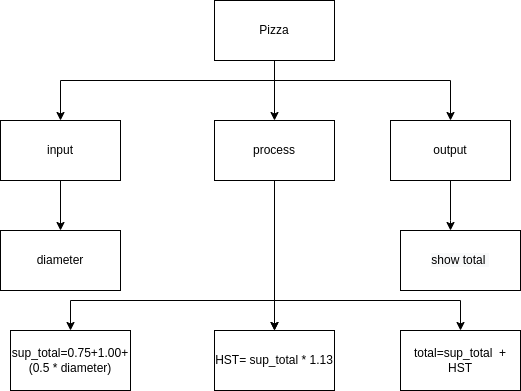

The diagram above was exported from draw.io. Its source (the exported page's mxGraphModel, read from the mxfile embedded in the PNG):
<mxGraphModel dx="1074" dy="692" grid="1" gridSize="10" guides="1" tooltips="1" connect="1" arrows="1" fold="1" page="1" pageScale="1" pageWidth="827" pageHeight="1169" math="0" shadow="0">
  <root>
    <mxCell id="0" />
    <mxCell id="1" parent="0" />
    <mxCell id="e0o0dTvYlsG1FHp95-Yg-6" style="edgeStyle=orthogonalEdgeStyle;rounded=0;html=1;entryX=0.5;entryY=0;entryDx=0;entryDy=0;" parent="1" source="e0o0dTvYlsG1FHp95-Yg-9" target="e0o0dTvYlsG1FHp95-Yg-13" edge="1">
      <mxGeometry relative="1" as="geometry" />
    </mxCell>
    <mxCell id="e0o0dTvYlsG1FHp95-Yg-7" style="edgeStyle=orthogonalEdgeStyle;rounded=0;html=1;" parent="1" source="e0o0dTvYlsG1FHp95-Yg-9" target="e0o0dTvYlsG1FHp95-Yg-11" edge="1">
      <mxGeometry relative="1" as="geometry">
        <Array as="points">
          <mxPoint x="414" y="170" />
          <mxPoint x="200" y="170" />
        </Array>
      </mxGeometry>
    </mxCell>
    <mxCell id="e0o0dTvYlsG1FHp95-Yg-8" style="edgeStyle=orthogonalEdgeStyle;rounded=0;html=1;" parent="1" source="e0o0dTvYlsG1FHp95-Yg-9" target="e0o0dTvYlsG1FHp95-Yg-15" edge="1">
      <mxGeometry relative="1" as="geometry">
        <Array as="points">
          <mxPoint x="414" y="170" />
          <mxPoint x="590" y="170" />
        </Array>
      </mxGeometry>
    </mxCell>
    <mxCell id="e0o0dTvYlsG1FHp95-Yg-9" value="Pizza" style="rounded=0;whiteSpace=wrap;html=1;" parent="1" vertex="1">
      <mxGeometry x="354" y="90" width="120" height="60" as="geometry" />
    </mxCell>
    <mxCell id="e0o0dTvYlsG1FHp95-Yg-10" style="edgeStyle=orthogonalEdgeStyle;rounded=0;html=1;entryX=0.5;entryY=0;entryDx=0;entryDy=0;" parent="1" source="e0o0dTvYlsG1FHp95-Yg-11" edge="1">
      <mxGeometry relative="1" as="geometry">
        <mxPoint x="200" y="320" as="targetPoint" />
      </mxGeometry>
    </mxCell>
    <mxCell id="e0o0dTvYlsG1FHp95-Yg-11" value="input&lt;br&gt;" style="rounded=0;whiteSpace=wrap;html=1;" parent="1" vertex="1">
      <mxGeometry x="140" y="210" width="120" height="60" as="geometry" />
    </mxCell>
    <mxCell id="e0o0dTvYlsG1FHp95-Yg-12" style="edgeStyle=orthogonalEdgeStyle;rounded=0;html=1;entryX=0.5;entryY=0;entryDx=0;entryDy=0;" parent="1" source="e0o0dTvYlsG1FHp95-Yg-13" target="e0o0dTvYlsG1FHp95-Yg-20" edge="1">
      <mxGeometry relative="1" as="geometry">
        <mxPoint x="414" y="410" as="targetPoint" />
        <Array as="points" />
      </mxGeometry>
    </mxCell>
    <mxCell id="2zvJYEH906dn6IIab35U-1" style="edgeStyle=orthogonalEdgeStyle;html=1;entryX=0.5;entryY=0;entryDx=0;entryDy=0;rounded=0;" edge="1" parent="1" source="e0o0dTvYlsG1FHp95-Yg-13" target="e0o0dTvYlsG1FHp95-Yg-19">
      <mxGeometry relative="1" as="geometry">
        <Array as="points">
          <mxPoint x="414" y="390" />
          <mxPoint x="210" y="390" />
        </Array>
      </mxGeometry>
    </mxCell>
    <mxCell id="2zvJYEH906dn6IIab35U-4" style="edgeStyle=orthogonalEdgeStyle;rounded=0;html=1;" edge="1" parent="1" source="e0o0dTvYlsG1FHp95-Yg-13" target="e0o0dTvYlsG1FHp95-Yg-21">
      <mxGeometry relative="1" as="geometry">
        <Array as="points">
          <mxPoint x="414" y="390" />
          <mxPoint x="600" y="390" />
        </Array>
      </mxGeometry>
    </mxCell>
    <mxCell id="2zvJYEH906dn6IIab35U-5" style="edgeStyle=orthogonalEdgeStyle;rounded=0;html=1;entryX=0.5;entryY=0;entryDx=0;entryDy=0;" edge="1" parent="1" source="e0o0dTvYlsG1FHp95-Yg-13" target="e0o0dTvYlsG1FHp95-Yg-20">
      <mxGeometry relative="1" as="geometry" />
    </mxCell>
    <mxCell id="e0o0dTvYlsG1FHp95-Yg-13" value="process" style="rounded=0;whiteSpace=wrap;html=1;" parent="1" vertex="1">
      <mxGeometry x="354" y="210" width="120" height="60" as="geometry" />
    </mxCell>
    <mxCell id="e0o0dTvYlsG1FHp95-Yg-14" style="edgeStyle=orthogonalEdgeStyle;rounded=0;html=1;" parent="1" source="e0o0dTvYlsG1FHp95-Yg-15" edge="1">
      <mxGeometry relative="1" as="geometry">
        <Array as="points">
          <mxPoint x="590" y="310" />
          <mxPoint x="590" y="310" />
        </Array>
        <mxPoint x="590" y="320" as="targetPoint" />
      </mxGeometry>
    </mxCell>
    <mxCell id="e0o0dTvYlsG1FHp95-Yg-15" value="output&lt;br&gt;" style="rounded=0;whiteSpace=wrap;html=1;" parent="1" vertex="1">
      <mxGeometry x="530" y="210" width="120" height="60" as="geometry" />
    </mxCell>
    <mxCell id="e0o0dTvYlsG1FHp95-Yg-16" value="diameter&lt;br&gt;" style="rounded=0;whiteSpace=wrap;html=1;" parent="1" vertex="1">
      <mxGeometry x="140" y="320" width="120" height="60" as="geometry" />
    </mxCell>
    <mxCell id="e0o0dTvYlsG1FHp95-Yg-18" value="&lt;span style=&quot;color: rgb(0 , 0 , 0) ; font-family: &amp;#34;helvetica&amp;#34; ; font-size: 12px ; font-style: normal ; font-weight: 400 ; letter-spacing: normal ; text-align: center ; text-indent: 0px ; text-transform: none ; word-spacing: 0px ; background-color: rgb(248 , 249 , 250) ; display: inline ; float: none&quot;&gt;show total&amp;nbsp;&lt;/span&gt;" style="rounded=0;whiteSpace=wrap;html=1;" parent="1" vertex="1">
      <mxGeometry x="540" y="320" width="120" height="60" as="geometry" />
    </mxCell>
    <mxCell id="e0o0dTvYlsG1FHp95-Yg-23" style="edgeStyle=orthogonalEdgeStyle;rounded=0;html=1;exitX=0.5;exitY=0;exitDx=0;exitDy=0;entryX=0.5;entryY=0;entryDx=0;entryDy=0;" parent="1" source="e0o0dTvYlsG1FHp95-Yg-19" target="e0o0dTvYlsG1FHp95-Yg-19" edge="1">
      <mxGeometry relative="1" as="geometry">
        <mxPoint x="210" y="400" as="targetPoint" />
      </mxGeometry>
    </mxCell>
    <mxCell id="e0o0dTvYlsG1FHp95-Yg-19" value="sup_total=0.75+1.00+(0.5 * diameter)&lt;br&gt;" style="rounded=0;whiteSpace=wrap;html=1;" parent="1" vertex="1">
      <mxGeometry x="150" y="420" width="120" height="60" as="geometry" />
    </mxCell>
    <mxCell id="e0o0dTvYlsG1FHp95-Yg-20" value="HST= sup_total * 1.13" style="rounded=0;whiteSpace=wrap;html=1;" parent="1" vertex="1">
      <mxGeometry x="354" y="420" width="120" height="60" as="geometry" />
    </mxCell>
    <mxCell id="e0o0dTvYlsG1FHp95-Yg-21" value="total=sup_total&amp;nbsp; + HST" style="rounded=0;whiteSpace=wrap;html=1;" parent="1" vertex="1">
      <mxGeometry x="540" y="420" width="120" height="60" as="geometry" />
    </mxCell>
  </root>
</mxGraphModel>